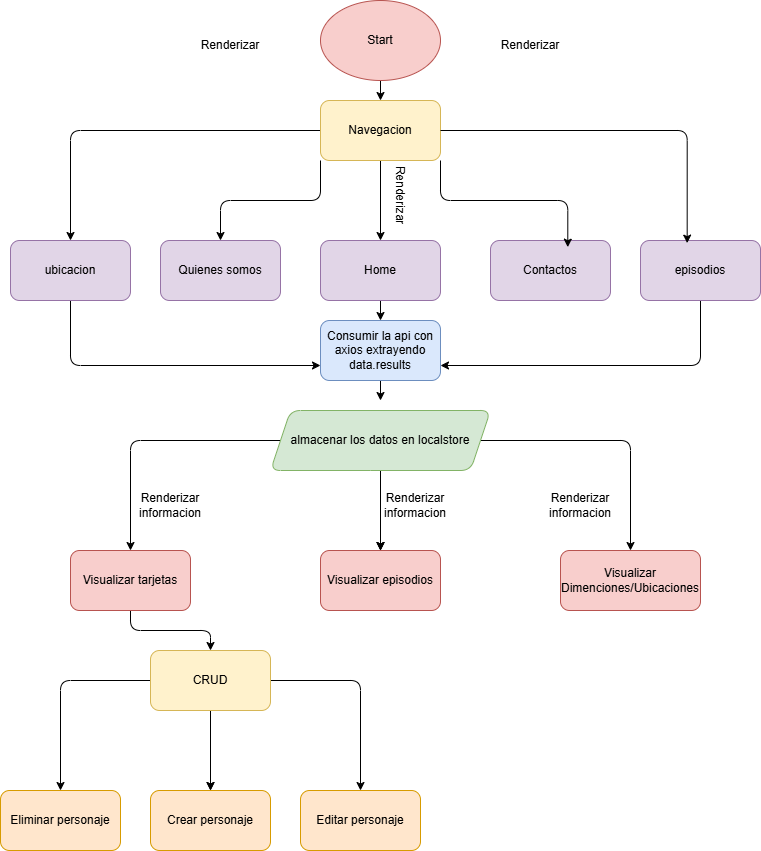

The diagram above was exported from draw.io. Its source (the exported page's mxGraphModel, read from the mxfile embedded in the PNG):
<mxGraphModel dx="1189" dy="597" grid="1" gridSize="10" guides="1" tooltips="1" connect="1" arrows="1" fold="1" page="1" pageScale="1" pageWidth="850" pageHeight="1100" math="0" shadow="0">
  <root>
    <mxCell id="0" />
    <mxCell id="1" parent="0" />
    <mxCell id="KJyYXQF3QqXe7kuHA5Um-39" edge="1" parent="1" source="KJyYXQF3QqXe7kuHA5Um-40" style="edgeStyle=orthogonalEdgeStyle;rounded=1;orthogonalLoop=1;jettySize=auto;html=1;labelBackgroundColor=none;fontColor=default;">
      <mxGeometry relative="1" as="geometry">
        <mxPoint x="410" y="450.0033129882813" as="targetPoint" />
      </mxGeometry>
    </mxCell>
    <mxCell id="KJyYXQF3QqXe7kuHA5Um-40" parent="1" style="rounded=1;whiteSpace=wrap;html=1;labelBackgroundColor=none;fillColor=#dae8fc;strokeColor=#6c8ebf;" value="Consumir la api con axios extrayendo data.results" vertex="1">
      <mxGeometry height="60" width="120" x="350.00331298828127" y="370.00331298828127" as="geometry" />
    </mxCell>
    <mxCell id="KJyYXQF3QqXe7kuHA5Um-41" edge="1" parent="1" source="KJyYXQF3QqXe7kuHA5Um-42" style="edgeStyle=orthogonalEdgeStyle;rounded=1;orthogonalLoop=1;jettySize=auto;html=1;labelBackgroundColor=none;fontColor=default;" target="KJyYXQF3QqXe7kuHA5Um-58" value="">
      <mxGeometry relative="1" as="geometry" />
    </mxCell>
    <mxCell id="KJyYXQF3QqXe7kuHA5Um-42" parent="1" style="ellipse;whiteSpace=wrap;html=1;labelBackgroundColor=none;rounded=1;fillColor=#f8cecc;strokeColor=#b85450;" value="Start" vertex="1">
      <mxGeometry height="80" width="120" x="350.00331298828127" y="50.003312988281266" as="geometry" />
    </mxCell>
    <mxCell id="KJyYXQF3QqXe7kuHA5Um-43" edge="1" parent="1" source="KJyYXQF3QqXe7kuHA5Um-48" style="edgeStyle=orthogonalEdgeStyle;rounded=1;orthogonalLoop=1;jettySize=auto;html=1;labelBackgroundColor=none;fontColor=default;" target="KJyYXQF3QqXe7kuHA5Um-67" value="">
      <mxGeometry relative="1" as="geometry" />
    </mxCell>
    <mxCell id="KJyYXQF3QqXe7kuHA5Um-44" edge="1" parent="1" source="KJyYXQF3QqXe7kuHA5Um-48" style="edgeStyle=orthogonalEdgeStyle;rounded=1;orthogonalLoop=1;jettySize=auto;html=1;labelBackgroundColor=none;fontColor=default;" target="KJyYXQF3QqXe7kuHA5Um-68">
      <mxGeometry relative="1" as="geometry" />
    </mxCell>
    <mxCell id="KJyYXQF3QqXe7kuHA5Um-45" edge="1" parent="1" source="KJyYXQF3QqXe7kuHA5Um-48" style="edgeStyle=orthogonalEdgeStyle;rounded=1;orthogonalLoop=1;jettySize=auto;html=1;labelBackgroundColor=none;fontColor=default;" target="KJyYXQF3QqXe7kuHA5Um-68" value="">
      <mxGeometry relative="1" as="geometry" />
    </mxCell>
    <mxCell id="KJyYXQF3QqXe7kuHA5Um-46" edge="1" parent="1" source="KJyYXQF3QqXe7kuHA5Um-48" style="edgeStyle=orthogonalEdgeStyle;rounded=1;orthogonalLoop=1;jettySize=auto;html=1;labelBackgroundColor=none;fontColor=default;" target="KJyYXQF3QqXe7kuHA5Um-68" value="">
      <mxGeometry relative="1" as="geometry" />
    </mxCell>
    <mxCell id="KJyYXQF3QqXe7kuHA5Um-47" edge="1" parent="1" source="KJyYXQF3QqXe7kuHA5Um-48" style="edgeStyle=orthogonalEdgeStyle;rounded=1;orthogonalLoop=1;jettySize=auto;html=1;entryX=0.5;entryY=0;entryDx=0;entryDy=0;labelBackgroundColor=none;fontColor=default;" target="KJyYXQF3QqXe7kuHA5Um-69">
      <mxGeometry relative="1" as="geometry" />
    </mxCell>
    <mxCell id="KJyYXQF3QqXe7kuHA5Um-48" parent="1" style="shape=parallelogram;perimeter=parallelogramPerimeter;whiteSpace=wrap;html=1;fixedSize=1;labelBackgroundColor=none;rounded=1;fillColor=#d5e8d4;strokeColor=#82b366;" value="almacenar los datos en localstore" vertex="1">
      <mxGeometry height="60" width="220" x="300.00331298828127" y="460.0033129882813" as="geometry" />
    </mxCell>
    <mxCell id="KJyYXQF3QqXe7kuHA5Um-49" edge="1" parent="1" source="KJyYXQF3QqXe7kuHA5Um-53" style="edgeStyle=orthogonalEdgeStyle;rounded=1;orthogonalLoop=1;jettySize=auto;html=1;labelBackgroundColor=none;fontColor=default;" target="KJyYXQF3QqXe7kuHA5Um-54" value="">
      <mxGeometry relative="1" as="geometry" />
    </mxCell>
    <mxCell id="KJyYXQF3QqXe7kuHA5Um-50" edge="1" parent="1" source="KJyYXQF3QqXe7kuHA5Um-53" style="edgeStyle=orthogonalEdgeStyle;rounded=1;orthogonalLoop=1;jettySize=auto;html=1;labelBackgroundColor=none;fontColor=default;" target="KJyYXQF3QqXe7kuHA5Um-70" value="">
      <mxGeometry relative="1" as="geometry" />
    </mxCell>
    <mxCell id="KJyYXQF3QqXe7kuHA5Um-51" edge="1" parent="1" source="KJyYXQF3QqXe7kuHA5Um-53" style="edgeStyle=orthogonalEdgeStyle;rounded=1;orthogonalLoop=1;jettySize=auto;html=1;labelBackgroundColor=none;fontColor=default;" target="KJyYXQF3QqXe7kuHA5Um-54" value="">
      <mxGeometry relative="1" as="geometry" />
    </mxCell>
    <mxCell id="KJyYXQF3QqXe7kuHA5Um-52" edge="1" parent="1" source="KJyYXQF3QqXe7kuHA5Um-53" style="edgeStyle=orthogonalEdgeStyle;rounded=1;orthogonalLoop=1;jettySize=auto;html=1;labelBackgroundColor=none;fontColor=default;" target="KJyYXQF3QqXe7kuHA5Um-71" value="">
      <mxGeometry relative="1" as="geometry" />
    </mxCell>
    <mxCell id="KJyYXQF3QqXe7kuHA5Um-53" parent="1" style="whiteSpace=wrap;html=1;labelBackgroundColor=none;rounded=1;fillColor=#fff2cc;strokeColor=#d6b656;" value="CRUD" vertex="1">
      <mxGeometry height="60" width="120" x="180.00331298828127" y="700.0033129882813" as="geometry" />
    </mxCell>
    <mxCell id="KJyYXQF3QqXe7kuHA5Um-54" parent="1" style="whiteSpace=wrap;html=1;labelBackgroundColor=none;rounded=1;fillColor=#ffe6cc;strokeColor=#d79b00;" value="Crear personaje" vertex="1">
      <mxGeometry height="60" width="120" x="180.00331298828127" y="840.0033129882813" as="geometry" />
    </mxCell>
    <mxCell id="KJyYXQF3QqXe7kuHA5Um-57" edge="1" parent="1" source="KJyYXQF3QqXe7kuHA5Um-58" style="edgeStyle=orthogonalEdgeStyle;rounded=1;orthogonalLoop=1;jettySize=auto;html=1;labelBackgroundColor=none;fontColor=default;" target="KJyYXQF3QqXe7kuHA5Um-62" value="">
      <mxGeometry relative="1" as="geometry" />
    </mxCell>
    <mxCell id="KJyYXQF3QqXe7kuHA5Um-82" edge="1" parent="1" source="KJyYXQF3QqXe7kuHA5Um-58" style="edgeStyle=orthogonalEdgeStyle;rounded=1;orthogonalLoop=1;jettySize=auto;html=1;exitX=0;exitY=0.5;exitDx=0;exitDy=0;entryX=0.5;entryY=0;entryDx=0;entryDy=0;labelBackgroundColor=none;fontColor=default;" target="KJyYXQF3QqXe7kuHA5Um-79">
      <mxGeometry relative="1" as="geometry" />
    </mxCell>
    <mxCell id="KJyYXQF3QqXe7kuHA5Um-83" edge="1" parent="1" source="KJyYXQF3QqXe7kuHA5Um-58" style="edgeStyle=orthogonalEdgeStyle;rounded=1;orthogonalLoop=1;jettySize=auto;html=1;exitX=0;exitY=1;exitDx=0;exitDy=0;entryX=0.5;entryY=0;entryDx=0;entryDy=0;labelBackgroundColor=none;fontColor=default;" target="KJyYXQF3QqXe7kuHA5Um-59">
      <mxGeometry relative="1" as="geometry" />
    </mxCell>
    <mxCell id="KJyYXQF3QqXe7kuHA5Um-58" parent="1" style="rounded=1;whiteSpace=wrap;html=1;labelBackgroundColor=none;fillColor=#fff2cc;strokeColor=#d6b656;" value="Navegacion" vertex="1">
      <mxGeometry height="60" width="120" x="350.00331298828127" y="150.00331298828127" as="geometry" />
    </mxCell>
    <mxCell id="KJyYXQF3QqXe7kuHA5Um-59" parent="1" style="whiteSpace=wrap;html=1;rounded=1;labelBackgroundColor=none;fillColor=#e1d5e7;strokeColor=#9673a6;" value="Quienes somos" vertex="1">
      <mxGeometry height="60" width="120" x="190.00331298828127" y="290.00331298828127" as="geometry" />
    </mxCell>
    <mxCell id="KJyYXQF3QqXe7kuHA5Um-60" parent="1" style="whiteSpace=wrap;html=1;rounded=1;labelBackgroundColor=none;fillColor=#e1d5e7;strokeColor=#9673a6;" value="Contactos" vertex="1">
      <mxGeometry height="60" width="120" x="520.0033129882813" y="290.00331298828127" as="geometry" />
    </mxCell>
    <mxCell id="KJyYXQF3QqXe7kuHA5Um-89" edge="1" parent="1" source="KJyYXQF3QqXe7kuHA5Um-62" style="edgeStyle=orthogonalEdgeStyle;rounded=1;orthogonalLoop=1;jettySize=auto;html=1;exitX=0.5;exitY=1;exitDx=0;exitDy=0;entryX=0.5;entryY=0;entryDx=0;entryDy=0;labelBackgroundColor=none;fontColor=default;" target="KJyYXQF3QqXe7kuHA5Um-40">
      <mxGeometry relative="1" as="geometry" />
    </mxCell>
    <mxCell id="KJyYXQF3QqXe7kuHA5Um-62" parent="1" style="rounded=1;whiteSpace=wrap;html=1;labelBackgroundColor=none;fillColor=#e1d5e7;strokeColor=#9673a6;" value="Home" vertex="1">
      <mxGeometry height="60" width="120" x="350.00331298828127" y="290.00331298828127" as="geometry" />
    </mxCell>
    <mxCell id="KJyYXQF3QqXe7kuHA5Um-63" parent="1" style="text;html=1;whiteSpace=wrap;strokeColor=none;fillColor=none;align=center;verticalAlign=middle;rounded=1;labelBackgroundColor=none;" value="Renderizar" vertex="1">
      <mxGeometry height="30" width="60" x="230.00331298828127" y="80.00331298828127" as="geometry" />
    </mxCell>
    <mxCell id="KJyYXQF3QqXe7kuHA5Um-64" parent="1" style="text;html=1;whiteSpace=wrap;strokeColor=none;fillColor=none;align=center;verticalAlign=middle;rounded=1;labelBackgroundColor=none;" value="Renderizar" vertex="1">
      <mxGeometry height="30" width="60" x="530.0033129882813" y="80.00331298828127" as="geometry" />
    </mxCell>
    <mxCell id="KJyYXQF3QqXe7kuHA5Um-65" parent="1" style="text;html=1;whiteSpace=wrap;strokeColor=none;fillColor=none;align=center;verticalAlign=middle;rounded=1;rotation=90;labelBackgroundColor=none;" value="Renderizar" vertex="1">
      <mxGeometry height="30" width="60" x="400.00331298828127" y="230.00331298828127" as="geometry" />
    </mxCell>
    <mxCell id="KJyYXQF3QqXe7kuHA5Um-66" edge="1" parent="1" source="KJyYXQF3QqXe7kuHA5Um-67" style="edgeStyle=orthogonalEdgeStyle;rounded=1;orthogonalLoop=1;jettySize=auto;html=1;labelBackgroundColor=none;fontColor=default;" value="">
      <mxGeometry relative="1" as="geometry">
        <Array as="points">
          <mxPoint x="160" y="680" />
          <mxPoint x="240" y="680" />
          <mxPoint x="240" y="700" />
        </Array>
        <mxPoint x="240" y="700" as="targetPoint" />
      </mxGeometry>
    </mxCell>
    <mxCell id="KJyYXQF3QqXe7kuHA5Um-67" parent="1" style="rounded=1;whiteSpace=wrap;html=1;labelBackgroundColor=none;fillColor=#f8cecc;strokeColor=#b85450;" value="Visualizar tarjetas" vertex="1">
      <mxGeometry height="60" width="120" x="100.00331298828127" y="600.0033129882813" as="geometry" />
    </mxCell>
    <mxCell id="KJyYXQF3QqXe7kuHA5Um-68" parent="1" style="rounded=1;whiteSpace=wrap;html=1;labelBackgroundColor=none;fillColor=#f8cecc;strokeColor=#b85450;" value="Visualizar episodios" vertex="1">
      <mxGeometry height="60" width="120" x="350.00331298828127" y="600.0033129882813" as="geometry" />
    </mxCell>
    <mxCell id="KJyYXQF3QqXe7kuHA5Um-69" parent="1" style="whiteSpace=wrap;html=1;labelBackgroundColor=none;rounded=1;fillColor=#f8cecc;strokeColor=#b85450;" value="Visualizar Dimenciones/Ubicaciones" vertex="1">
      <mxGeometry height="60" width="140" x="590.0033129882813" y="600.0033129882813" as="geometry" />
    </mxCell>
    <mxCell id="KJyYXQF3QqXe7kuHA5Um-70" parent="1" style="whiteSpace=wrap;html=1;labelBackgroundColor=none;rounded=1;fillColor=#ffe6cc;strokeColor=#d79b00;" value="Eliminar personaje" vertex="1">
      <mxGeometry height="60" width="120" x="30.003312988281266" y="840.0033129882813" as="geometry" />
    </mxCell>
    <mxCell id="KJyYXQF3QqXe7kuHA5Um-71" parent="1" style="whiteSpace=wrap;html=1;labelBackgroundColor=none;rounded=1;fillColor=#ffe6cc;strokeColor=#d79b00;" value="Editar personaje" vertex="1">
      <mxGeometry height="60" width="120" x="330.00331298828127" y="840.0033129882813" as="geometry" />
    </mxCell>
    <mxCell id="KJyYXQF3QqXe7kuHA5Um-88" edge="1" parent="1" source="KJyYXQF3QqXe7kuHA5Um-78" style="edgeStyle=orthogonalEdgeStyle;rounded=1;orthogonalLoop=1;jettySize=auto;html=1;exitX=0.5;exitY=1;exitDx=0;exitDy=0;entryX=1;entryY=0.75;entryDx=0;entryDy=0;labelBackgroundColor=none;fontColor=default;" target="KJyYXQF3QqXe7kuHA5Um-40">
      <mxGeometry relative="1" as="geometry" />
    </mxCell>
    <mxCell id="KJyYXQF3QqXe7kuHA5Um-78" parent="1" style="whiteSpace=wrap;html=1;rounded=1;labelBackgroundColor=none;fillColor=#e1d5e7;strokeColor=#9673a6;" value="episodios" vertex="1">
      <mxGeometry height="60" width="120" x="670" y="290" as="geometry" />
    </mxCell>
    <mxCell id="KJyYXQF3QqXe7kuHA5Um-90" edge="1" parent="1" source="KJyYXQF3QqXe7kuHA5Um-79" style="edgeStyle=orthogonalEdgeStyle;rounded=1;orthogonalLoop=1;jettySize=auto;html=1;exitX=0.5;exitY=1;exitDx=0;exitDy=0;entryX=0;entryY=0.75;entryDx=0;entryDy=0;labelBackgroundColor=none;fontColor=default;" target="KJyYXQF3QqXe7kuHA5Um-40">
      <mxGeometry relative="1" as="geometry" />
    </mxCell>
    <mxCell id="KJyYXQF3QqXe7kuHA5Um-79" parent="1" style="whiteSpace=wrap;html=1;rounded=1;labelBackgroundColor=none;fillColor=#e1d5e7;strokeColor=#9673a6;" value="ubicacion" vertex="1">
      <mxGeometry height="60" width="120" x="40" y="290" as="geometry" />
    </mxCell>
    <mxCell id="KJyYXQF3QqXe7kuHA5Um-80" edge="1" parent="1" source="KJyYXQF3QqXe7kuHA5Um-58" style="edgeStyle=orthogonalEdgeStyle;rounded=1;orthogonalLoop=1;jettySize=auto;html=1;exitX=1;exitY=1;exitDx=0;exitDy=0;entryX=0.644;entryY=0.111;entryDx=0;entryDy=0;entryPerimeter=0;labelBackgroundColor=none;fontColor=default;" target="KJyYXQF3QqXe7kuHA5Um-60">
      <mxGeometry relative="1" as="geometry" />
    </mxCell>
    <mxCell id="KJyYXQF3QqXe7kuHA5Um-81" edge="1" parent="1" source="KJyYXQF3QqXe7kuHA5Um-58" style="edgeStyle=orthogonalEdgeStyle;rounded=1;orthogonalLoop=1;jettySize=auto;html=1;exitX=1;exitY=0.5;exitDx=0;exitDy=0;entryX=0.389;entryY=0.044;entryDx=0;entryDy=0;entryPerimeter=0;labelBackgroundColor=none;fontColor=default;" target="KJyYXQF3QqXe7kuHA5Um-78">
      <mxGeometry relative="1" as="geometry" />
    </mxCell>
    <mxCell id="KJyYXQF3QqXe7kuHA5Um-84" parent="1" style="text;html=1;whiteSpace=wrap;strokeColor=none;fillColor=none;align=center;verticalAlign=middle;rounded=1;rotation=0;labelBackgroundColor=none;" value="Renderizar informacion" vertex="1">
      <mxGeometry height="30" width="60" x="415" y="540" as="geometry" />
    </mxCell>
    <mxCell id="KJyYXQF3QqXe7kuHA5Um-93" parent="1" style="text;html=1;whiteSpace=wrap;strokeColor=none;fillColor=none;align=center;verticalAlign=middle;rounded=1;rotation=0;labelBackgroundColor=none;" value="Renderizar informacion" vertex="1">
      <mxGeometry height="30" width="60" x="170" y="540" as="geometry" />
    </mxCell>
    <mxCell id="KJyYXQF3QqXe7kuHA5Um-94" parent="1" style="text;html=1;whiteSpace=wrap;strokeColor=none;fillColor=none;align=center;verticalAlign=middle;rounded=1;rotation=0;labelBackgroundColor=none;" value="Renderizar informacion" vertex="1">
      <mxGeometry height="30" width="60" x="580" y="540" as="geometry" />
    </mxCell>
  </root>
</mxGraphModel>